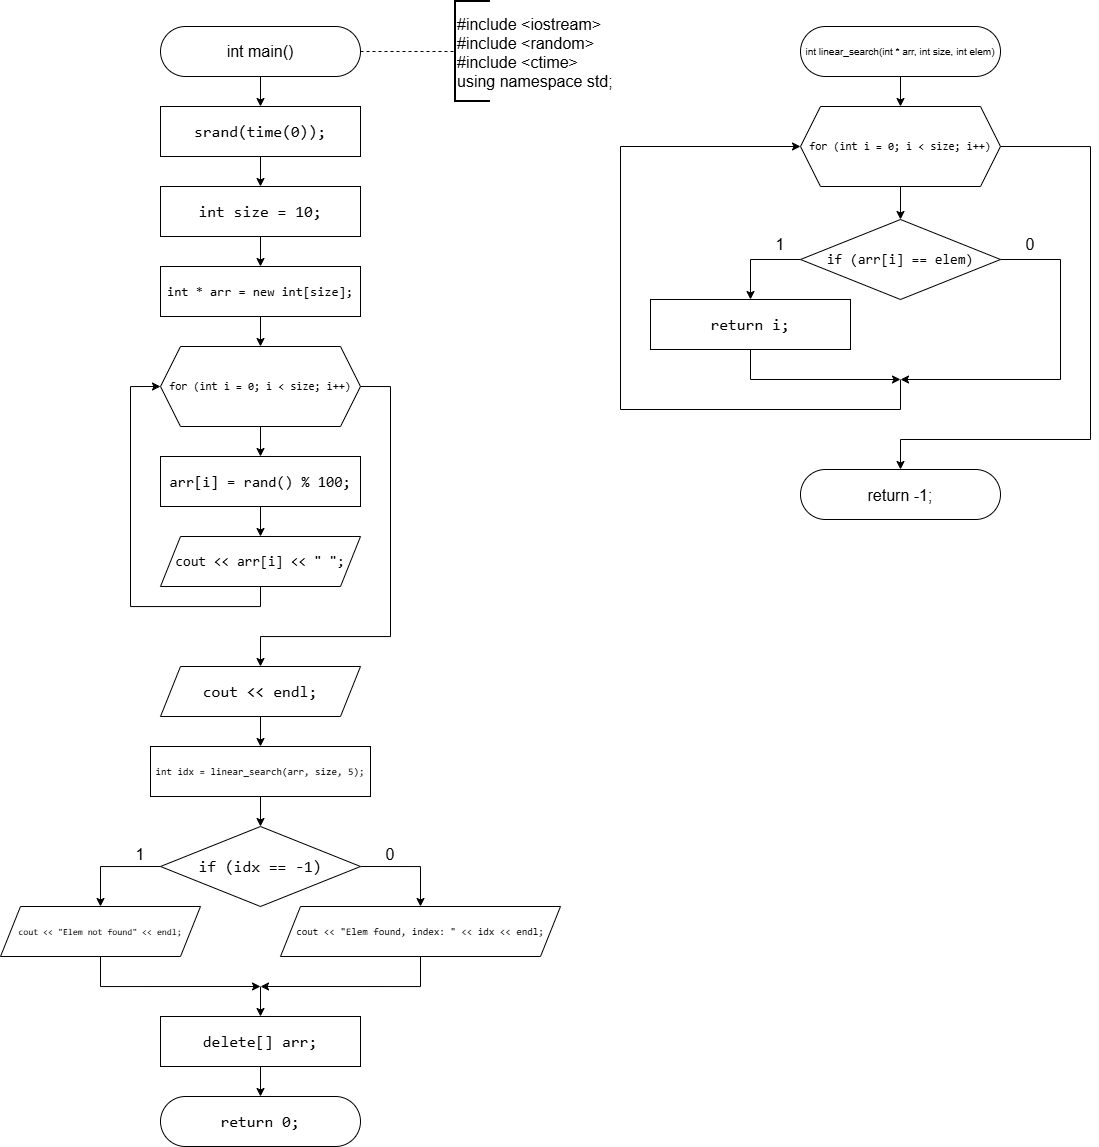

The diagram above was exported from draw.io. Its source (the exported page's mxGraphModel, read from the mxfile embedded in the PNG):
<mxGraphModel dx="2598" dy="756" grid="1" gridSize="10" guides="1" tooltips="1" connect="1" arrows="1" fold="1" page="1" pageScale="1" pageWidth="827" pageHeight="1169" background="#ffffff" math="0" shadow="0">
  <root>
    <mxCell id="0" />
    <mxCell id="1" parent="0" />
    <mxCell id="cT-95zfwcQalXd5YCCav-3" edge="1" parent="1" source="cT-95zfwcQalXd5YCCav-1" style="edgeStyle=orthogonalEdgeStyle;rounded=0;orthogonalLoop=1;jettySize=auto;html=1;" target="cT-95zfwcQalXd5YCCav-2" value="">
      <mxGeometry relative="1" as="geometry" />
    </mxCell>
    <mxCell id="cT-95zfwcQalXd5YCCav-1" parent="1" style="rounded=1;whiteSpace=wrap;html=1;arcSize=50;fontSize=16;" value="int main()" vertex="1">
      <mxGeometry height="50" width="200" x="-1490" y="37" as="geometry" />
    </mxCell>
    <mxCell id="cT-95zfwcQalXd5YCCav-5" edge="1" parent="1" source="cT-95zfwcQalXd5YCCav-2" style="edgeStyle=orthogonalEdgeStyle;rounded=0;orthogonalLoop=1;jettySize=auto;html=1;" target="cT-95zfwcQalXd5YCCav-4" value="">
      <mxGeometry relative="1" as="geometry" />
    </mxCell>
    <mxCell id="cT-95zfwcQalXd5YCCav-2" parent="1" style="rounded=0;whiteSpace=wrap;html=1;fontSize=16;labelBackgroundColor=none;fontColor=default;" value="&lt;div style=&quot;font-family: Consolas, &amp;quot;Courier New&amp;quot;, monospace; line-height: 22px; white-space: pre;&quot;&gt;&lt;span style=&quot;&quot;&gt;srand&lt;/span&gt;(&lt;span style=&quot;&quot;&gt;time&lt;/span&gt;(&lt;span style=&quot;&quot;&gt;0&lt;/span&gt;));&lt;/div&gt;" vertex="1">
      <mxGeometry height="50" width="200" x="-1490" y="117" as="geometry" />
    </mxCell>
    <mxCell id="cT-95zfwcQalXd5YCCav-7" edge="1" parent="1" source="cT-95zfwcQalXd5YCCav-4" style="edgeStyle=orthogonalEdgeStyle;rounded=0;orthogonalLoop=1;jettySize=auto;html=1;" target="cT-95zfwcQalXd5YCCav-6" value="">
      <mxGeometry relative="1" as="geometry" />
    </mxCell>
    <mxCell id="cT-95zfwcQalXd5YCCav-4" parent="1" style="rounded=0;whiteSpace=wrap;html=1;fontSize=16;labelBackgroundColor=none;fontColor=default;" value="&lt;div style=&quot;font-family: Consolas, &amp;quot;Courier New&amp;quot;, monospace; line-height: 22px; white-space: pre;&quot;&gt;&lt;div style=&quot;line-height: 22px;&quot;&gt;&lt;span style=&quot;&quot;&gt;int&lt;/span&gt; &lt;span style=&quot;&quot;&gt;size&lt;/span&gt; &lt;span style=&quot;&quot;&gt;=&lt;/span&gt; &lt;span style=&quot;&quot;&gt;10&lt;/span&gt;;&lt;/div&gt;&lt;/div&gt;" vertex="1">
      <mxGeometry height="50" width="200" x="-1490" y="197" as="geometry" />
    </mxCell>
    <mxCell id="cT-95zfwcQalXd5YCCav-10" edge="1" parent="1" source="cT-95zfwcQalXd5YCCav-6" style="edgeStyle=orthogonalEdgeStyle;rounded=0;orthogonalLoop=1;jettySize=auto;html=1;" target="cT-95zfwcQalXd5YCCav-9" value="">
      <mxGeometry relative="1" as="geometry" />
    </mxCell>
    <mxCell id="cT-95zfwcQalXd5YCCav-6" parent="1" style="rounded=0;whiteSpace=wrap;html=1;fontSize=13;labelBackgroundColor=none;fontColor=default;" value="&lt;div style=&quot;font-family: Consolas, &amp;quot;Courier New&amp;quot;, monospace; line-height: 22px; white-space: pre;&quot;&gt;&lt;div style=&quot;line-height: 22px;&quot;&gt;&lt;div style=&quot;line-height: 22px;&quot;&gt;&lt;span&gt;int&lt;/span&gt; &lt;span&gt;*&lt;/span&gt; &lt;span&gt;arr&lt;/span&gt; &lt;span&gt;=&lt;/span&gt; &lt;span&gt;new&lt;/span&gt; &lt;span&gt;int&lt;/span&gt;[size];&lt;/div&gt;&lt;/div&gt;&lt;/div&gt;" vertex="1">
      <mxGeometry height="50" width="200" x="-1490" y="277" as="geometry" />
    </mxCell>
    <mxCell id="cT-95zfwcQalXd5YCCav-13" edge="1" parent="1" source="cT-95zfwcQalXd5YCCav-8" style="edgeStyle=orthogonalEdgeStyle;rounded=0;orthogonalLoop=1;jettySize=auto;html=1;" target="cT-95zfwcQalXd5YCCav-12" value="">
      <mxGeometry relative="1" as="geometry" />
    </mxCell>
    <mxCell id="cT-95zfwcQalXd5YCCav-8" parent="1" style="rounded=0;whiteSpace=wrap;html=1;fontSize=15;labelBackgroundColor=none;fontColor=default;" value="&lt;div style=&quot;font-family: Consolas, &amp;quot;Courier New&amp;quot;, monospace; line-height: 22px; white-space: pre;&quot;&gt;&lt;div style=&quot;line-height: 22px;&quot;&gt;&lt;div style=&quot;line-height: 22px;&quot;&gt;&lt;span&gt;arr&lt;/span&gt;&lt;span&gt;[&lt;/span&gt;&lt;span&gt;i&lt;/span&gt;&lt;span&gt;] &lt;/span&gt;&lt;span&gt;=&lt;/span&gt;&lt;span&gt; &lt;/span&gt;&lt;span&gt;rand&lt;/span&gt;&lt;span&gt;() &lt;/span&gt;&lt;span&gt;%&lt;/span&gt;&lt;span&gt; &lt;/span&gt;&lt;span&gt;100&lt;/span&gt;&lt;span&gt;;&lt;/span&gt;&lt;/div&gt;&lt;/div&gt;&lt;/div&gt;" vertex="1">
      <mxGeometry height="50" width="200" x="-1490" y="467" as="geometry" />
    </mxCell>
    <mxCell id="cT-95zfwcQalXd5YCCav-11" edge="1" parent="1" source="cT-95zfwcQalXd5YCCav-9" style="edgeStyle=orthogonalEdgeStyle;rounded=0;orthogonalLoop=1;jettySize=auto;html=1;" target="cT-95zfwcQalXd5YCCav-8" value="">
      <mxGeometry relative="1" as="geometry" />
    </mxCell>
    <mxCell id="cT-95zfwcQalXd5YCCav-16" edge="1" parent="1" source="cT-95zfwcQalXd5YCCav-9" style="edgeStyle=orthogonalEdgeStyle;rounded=0;orthogonalLoop=1;jettySize=auto;html=1;exitX=1;exitY=0.5;exitDx=0;exitDy=0;entryX=0.5;entryY=0;entryDx=0;entryDy=0;" target="cT-95zfwcQalXd5YCCav-15">
      <mxGeometry relative="1" as="geometry">
        <Array as="points">
          <mxPoint x="-1260" y="397" />
          <mxPoint x="-1260" y="647" />
          <mxPoint x="-1390" y="647" />
        </Array>
      </mxGeometry>
    </mxCell>
    <mxCell id="cT-95zfwcQalXd5YCCav-9" parent="1" style="shape=hexagon;perimeter=hexagonPerimeter2;whiteSpace=wrap;html=1;fixedSize=1;fontSize=11;labelBackgroundColor=none;fontColor=default;" value="&lt;div style=&quot;font-family: Consolas, &amp;quot;Courier New&amp;quot;, monospace; line-height: 22px; white-space: pre;&quot;&gt;&lt;span&gt;for&lt;/span&gt; (&lt;span&gt;int&lt;/span&gt; &lt;span&gt;i&lt;/span&gt; &lt;span&gt;=&lt;/span&gt; &lt;span&gt;0&lt;/span&gt;; &lt;span&gt;i&lt;/span&gt; &lt;span&gt;&amp;lt;&lt;/span&gt; &lt;span&gt;size&lt;/span&gt;; &lt;span&gt;i&lt;/span&gt;&lt;span&gt;++&lt;/span&gt;)&lt;/div&gt;" vertex="1">
      <mxGeometry height="80" width="200" x="-1490" y="357" as="geometry" />
    </mxCell>
    <mxCell id="cT-95zfwcQalXd5YCCav-14" edge="1" parent="1" source="cT-95zfwcQalXd5YCCav-12" style="edgeStyle=orthogonalEdgeStyle;rounded=0;orthogonalLoop=1;jettySize=auto;html=1;exitX=0.5;exitY=1;exitDx=0;exitDy=0;entryX=0;entryY=0.5;entryDx=0;entryDy=0;" target="cT-95zfwcQalXd5YCCav-9">
      <mxGeometry relative="1" as="geometry">
        <Array as="points">
          <mxPoint x="-1390" y="617" />
          <mxPoint x="-1520" y="617" />
          <mxPoint x="-1520" y="397" />
        </Array>
      </mxGeometry>
    </mxCell>
    <mxCell id="cT-95zfwcQalXd5YCCav-12" parent="1" style="shape=parallelogram;perimeter=parallelogramPerimeter;whiteSpace=wrap;html=1;fixedSize=1;fontSize=14;labelBackgroundColor=none;fontColor=default;" value="&lt;div style=&quot;font-family: Consolas, &amp;quot;Courier New&amp;quot;, monospace; line-height: 22px; white-space: pre;&quot;&gt;&lt;span&gt;cout&lt;/span&gt;&lt;span&gt; &lt;/span&gt;&lt;span&gt;&amp;lt;&amp;lt;&lt;/span&gt;&lt;span&gt; &lt;/span&gt;&lt;span&gt;arr&lt;/span&gt;&lt;span&gt;[&lt;/span&gt;&lt;span&gt;i&lt;/span&gt;&lt;span&gt;] &lt;/span&gt;&lt;span&gt;&amp;lt;&amp;lt;&lt;/span&gt;&lt;span&gt; &lt;/span&gt;&lt;span&gt;&quot; &quot;&lt;/span&gt;&lt;span&gt;;&lt;/span&gt;&lt;/div&gt;" vertex="1">
      <mxGeometry height="50" width="200" x="-1490" y="547" as="geometry" />
    </mxCell>
    <mxCell id="cT-95zfwcQalXd5YCCav-18" edge="1" parent="1" source="cT-95zfwcQalXd5YCCav-15" style="edgeStyle=orthogonalEdgeStyle;rounded=0;orthogonalLoop=1;jettySize=auto;html=1;" target="cT-95zfwcQalXd5YCCav-17" value="">
      <mxGeometry relative="1" as="geometry" />
    </mxCell>
    <mxCell id="cT-95zfwcQalXd5YCCav-15" parent="1" style="shape=parallelogram;perimeter=parallelogramPerimeter;whiteSpace=wrap;html=1;fixedSize=1;fontSize=16;labelBackgroundColor=none;fontColor=default;" value="&lt;div style=&quot;font-family: Consolas, &amp;quot;Courier New&amp;quot;, monospace; line-height: 22px; white-space: pre;&quot;&gt;&lt;div style=&quot;line-height: 22px;&quot;&gt;&lt;span style=&quot;&quot;&gt;cout&lt;/span&gt; &lt;span style=&quot;&quot;&gt;&amp;lt;&amp;lt;&lt;/span&gt; &lt;span style=&quot;&quot;&gt;endl&lt;/span&gt;;&lt;/div&gt;&lt;/div&gt;" vertex="1">
      <mxGeometry height="50" width="200" x="-1490" y="677" as="geometry" />
    </mxCell>
    <mxCell id="cT-95zfwcQalXd5YCCav-20" edge="1" parent="1" source="cT-95zfwcQalXd5YCCav-17" style="edgeStyle=orthogonalEdgeStyle;rounded=0;orthogonalLoop=1;jettySize=auto;html=1;" target="cT-95zfwcQalXd5YCCav-19" value="">
      <mxGeometry relative="1" as="geometry" />
    </mxCell>
    <mxCell id="cT-95zfwcQalXd5YCCav-17" parent="1" style="rounded=0;whiteSpace=wrap;html=1;fontSize=10;labelBackgroundColor=none;fontColor=default;" value="&lt;div style=&quot;font-family: Consolas, &amp;quot;Courier New&amp;quot;, monospace; line-height: 22px; white-space: pre;&quot;&gt;&lt;div style=&quot;line-height: 22px;&quot;&gt;&lt;div style=&quot;line-height: 22px;&quot;&gt;&lt;div style=&quot;line-height: 22px;&quot;&gt;&lt;span&gt;int&lt;/span&gt; &lt;span&gt;idx&lt;/span&gt; &lt;span&gt;=&lt;/span&gt; &lt;span&gt;linear_search&lt;/span&gt;(&lt;span&gt;arr&lt;/span&gt;, &lt;span&gt;size&lt;/span&gt;, &lt;span&gt;5&lt;/span&gt;);&lt;/div&gt;&lt;/div&gt;&lt;/div&gt;&lt;/div&gt;" vertex="1">
      <mxGeometry height="50" width="220" x="-1500" y="757" as="geometry" />
    </mxCell>
    <mxCell id="cT-95zfwcQalXd5YCCav-22" edge="1" parent="1" source="cT-95zfwcQalXd5YCCav-19" style="edgeStyle=orthogonalEdgeStyle;rounded=0;orthogonalLoop=1;jettySize=auto;html=1;exitX=0;exitY=0.5;exitDx=0;exitDy=0;entryX=0.5;entryY=0;entryDx=0;entryDy=0;" target="cT-95zfwcQalXd5YCCav-21">
      <mxGeometry relative="1" as="geometry" />
    </mxCell>
    <mxCell id="cT-95zfwcQalXd5YCCav-24" edge="1" parent="1" source="cT-95zfwcQalXd5YCCav-19" style="edgeStyle=orthogonalEdgeStyle;rounded=0;orthogonalLoop=1;jettySize=auto;html=1;exitX=1;exitY=0.5;exitDx=0;exitDy=0;entryX=0.5;entryY=0;entryDx=0;entryDy=0;" target="cT-95zfwcQalXd5YCCav-23">
      <mxGeometry relative="1" as="geometry" />
    </mxCell>
    <mxCell id="cT-95zfwcQalXd5YCCav-19" parent="1" style="rhombus;whiteSpace=wrap;html=1;fontSize=16;labelBackgroundColor=none;fontColor=default;" value="&lt;div style=&quot;font-family: Consolas, &amp;quot;Courier New&amp;quot;, monospace; line-height: 22px; white-space: pre;&quot;&gt;&lt;span style=&quot;&quot;&gt;if&lt;/span&gt; (&lt;span style=&quot;&quot;&gt;idx&lt;/span&gt; &lt;span style=&quot;&quot;&gt;==&lt;/span&gt; &lt;span style=&quot;&quot;&gt;-&lt;/span&gt;&lt;span style=&quot;&quot;&gt;1&lt;/span&gt;)&lt;/div&gt;" vertex="1">
      <mxGeometry height="80" width="200" x="-1490" y="837" as="geometry" />
    </mxCell>
    <mxCell id="cT-95zfwcQalXd5YCCav-25" edge="1" parent="1" source="cT-95zfwcQalXd5YCCav-21" style="edgeStyle=orthogonalEdgeStyle;rounded=0;orthogonalLoop=1;jettySize=auto;html=1;exitX=0.5;exitY=1;exitDx=0;exitDy=0;">
      <mxGeometry relative="1" as="geometry">
        <Array as="points">
          <mxPoint x="-1550" y="997" />
        </Array>
        <mxPoint x="-1390" y="997" as="targetPoint" />
      </mxGeometry>
    </mxCell>
    <mxCell id="cT-95zfwcQalXd5YCCav-21" parent="1" style="shape=parallelogram;perimeter=parallelogramPerimeter;whiteSpace=wrap;html=1;fixedSize=1;fontSize=9;labelBackgroundColor=none;fontColor=default;" value="&lt;div style=&quot;font-family: Consolas, &amp;quot;Courier New&amp;quot;, monospace; line-height: 22px; white-space: pre;&quot;&gt;&lt;div style=&quot;line-height: 22px;&quot;&gt;&lt;div style=&quot;line-height: 22px;&quot;&gt;&lt;span&gt;cout&lt;/span&gt;&lt;span&gt; &lt;/span&gt;&lt;span&gt;&amp;lt;&amp;lt;&lt;/span&gt;&lt;span&gt; &lt;/span&gt;&lt;span&gt;&quot;Elem not found&quot;&lt;/span&gt;&lt;span&gt; &lt;/span&gt;&lt;span&gt;&amp;lt;&amp;lt;&lt;/span&gt;&lt;span&gt; &lt;/span&gt;&lt;span&gt;endl&lt;/span&gt;&lt;span&gt;;&lt;/span&gt;&lt;/div&gt;&lt;/div&gt;&lt;/div&gt;" vertex="1">
      <mxGeometry height="50" width="200" x="-1650" y="917" as="geometry" />
    </mxCell>
    <mxCell id="cT-95zfwcQalXd5YCCav-26" edge="1" parent="1" source="cT-95zfwcQalXd5YCCav-23" style="edgeStyle=orthogonalEdgeStyle;rounded=0;orthogonalLoop=1;jettySize=auto;html=1;exitX=0.5;exitY=1;exitDx=0;exitDy=0;">
      <mxGeometry relative="1" as="geometry">
        <Array as="points">
          <mxPoint x="-1230" y="997" />
        </Array>
        <mxPoint x="-1390" y="997" as="targetPoint" />
      </mxGeometry>
    </mxCell>
    <mxCell id="cT-95zfwcQalXd5YCCav-23" parent="1" style="shape=parallelogram;perimeter=parallelogramPerimeter;whiteSpace=wrap;html=1;fixedSize=1;fontSize=10;labelBackgroundColor=none;fontColor=default;" value="&lt;div style=&quot;font-family: Consolas, &amp;quot;Courier New&amp;quot;, monospace; line-height: 22px; white-space: pre;&quot;&gt;&lt;div style=&quot;line-height: 22px;&quot;&gt;&lt;div style=&quot;line-height: 22px;&quot;&gt;&lt;span&gt;cout&lt;/span&gt;&lt;span&gt; &lt;/span&gt;&lt;span&gt;&amp;lt;&amp;lt;&lt;/span&gt;&lt;span&gt; &lt;/span&gt;&lt;span&gt;&quot;Elem found, index: &quot;&lt;/span&gt;&lt;span&gt; &lt;/span&gt;&lt;span&gt;&amp;lt;&amp;lt;&lt;/span&gt;&lt;span&gt; &lt;/span&gt;&lt;span&gt;idx&lt;/span&gt;&lt;span&gt; &lt;/span&gt;&lt;span&gt;&amp;lt;&amp;lt;&lt;/span&gt;&lt;span&gt; &lt;/span&gt;&lt;span&gt;endl&lt;/span&gt;&lt;span&gt;;&lt;/span&gt;&lt;/div&gt;&lt;/div&gt;&lt;/div&gt;" vertex="1">
      <mxGeometry height="50" width="280" x="-1370" y="917" as="geometry" />
    </mxCell>
    <mxCell id="cT-95zfwcQalXd5YCCav-30" edge="1" parent="1" source="cT-95zfwcQalXd5YCCav-27" style="edgeStyle=orthogonalEdgeStyle;rounded=0;orthogonalLoop=1;jettySize=auto;html=1;" target="cT-95zfwcQalXd5YCCav-29" value="">
      <mxGeometry relative="1" as="geometry" />
    </mxCell>
    <mxCell id="cT-95zfwcQalXd5YCCav-27" parent="1" style="rounded=0;whiteSpace=wrap;html=1;fontSize=16;labelBackgroundColor=none;fontColor=default;" value="&lt;div style=&quot;font-family: Consolas, &amp;quot;Courier New&amp;quot;, monospace; line-height: 22px; white-space: pre;&quot;&gt;&lt;div style=&quot;line-height: 22px;&quot;&gt;&lt;div style=&quot;line-height: 22px;&quot;&gt;&lt;div style=&quot;line-height: 22px;&quot;&gt;&lt;div style=&quot;line-height: 22px;&quot;&gt;&lt;span style=&quot;&quot;&gt;delete[]&lt;/span&gt; &lt;span style=&quot;&quot;&gt;arr&lt;/span&gt;;&lt;/div&gt;&lt;/div&gt;&lt;/div&gt;&lt;/div&gt;&lt;/div&gt;" vertex="1">
      <mxGeometry height="50" width="200" x="-1490" y="1027" as="geometry" />
    </mxCell>
    <mxCell id="cT-95zfwcQalXd5YCCav-28" edge="1" parent="1" style="endArrow=classic;html=1;rounded=0;entryX=0.5;entryY=0;entryDx=0;entryDy=0;" target="cT-95zfwcQalXd5YCCav-27" value="">
      <mxGeometry height="50" relative="1" width="50" as="geometry">
        <mxPoint x="-1390" y="997" as="sourcePoint" />
        <mxPoint x="-1320" y="827" as="targetPoint" />
      </mxGeometry>
    </mxCell>
    <mxCell id="cT-95zfwcQalXd5YCCav-29" parent="1" style="rounded=1;whiteSpace=wrap;html=1;arcSize=50;fontSize=16;labelBackgroundColor=none;fontColor=default;" value="&lt;div style=&quot;font-family: Consolas, &amp;quot;Courier New&amp;quot;, monospace; line-height: 22px; white-space: pre;&quot;&gt;&lt;span style=&quot;&quot;&gt;return&lt;/span&gt; &lt;span style=&quot;&quot;&gt;0&lt;/span&gt;;&lt;/div&gt;" vertex="1">
      <mxGeometry height="50" width="200" x="-1490" y="1107" as="geometry" />
    </mxCell>
    <mxCell id="cT-95zfwcQalXd5YCCav-31" edge="1" parent="1" source="cT-95zfwcQalXd5YCCav-1" style="endArrow=none;dashed=1;html=1;rounded=0;exitX=1;exitY=0.5;exitDx=0;exitDy=0;" target="cT-95zfwcQalXd5YCCav-32" value="">
      <mxGeometry height="50" relative="1" width="50" as="geometry">
        <mxPoint x="-1270" y="137" as="sourcePoint" />
        <mxPoint x="-1170" y="62" as="targetPoint" />
      </mxGeometry>
    </mxCell>
    <mxCell id="cT-95zfwcQalXd5YCCav-32" parent="1" style="strokeWidth=2;shape=mxgraph.flowchart.annotation_1;align=left;pointerEvents=1;labelBackgroundColor=none;fontColor=default;fontSize=16;" value="#include &lt;iostream&gt;&#10;#include &lt;random&gt;&#10;#include &lt;ctime&gt;&#10;using namespace std;" vertex="1">
      <mxGeometry height="100" width="35" x="-1195" y="12" as="geometry" />
    </mxCell>
    <mxCell id="cT-95zfwcQalXd5YCCav-36" edge="1" parent="1" source="cT-95zfwcQalXd5YCCav-33" style="edgeStyle=orthogonalEdgeStyle;rounded=0;orthogonalLoop=1;jettySize=auto;html=1;" target="cT-95zfwcQalXd5YCCav-34" value="">
      <mxGeometry relative="1" as="geometry" />
    </mxCell>
    <mxCell id="cT-95zfwcQalXd5YCCav-33" parent="1" style="rounded=1;arcSize=50;fontSize=10;labelBackgroundColor=none;fontColor=default;" value="int linear_search(int * arr, int size, int elem)" vertex="1">
      <mxGeometry height="50" width="200" x="-850" y="37" as="geometry" />
    </mxCell>
    <mxCell id="cT-95zfwcQalXd5YCCav-43" edge="1" parent="1" source="cT-95zfwcQalXd5YCCav-34" style="edgeStyle=orthogonalEdgeStyle;rounded=0;orthogonalLoop=1;jettySize=auto;html=1;" target="cT-95zfwcQalXd5YCCav-42" value="">
      <mxGeometry relative="1" as="geometry" />
    </mxCell>
    <mxCell id="cT-95zfwcQalXd5YCCav-52" edge="1" parent="1" source="cT-95zfwcQalXd5YCCav-34" style="edgeStyle=orthogonalEdgeStyle;rounded=0;orthogonalLoop=1;jettySize=auto;html=1;exitX=1;exitY=0.5;exitDx=0;exitDy=0;entryX=0.5;entryY=0;entryDx=0;entryDy=0;" target="cT-95zfwcQalXd5YCCav-49">
      <mxGeometry relative="1" as="geometry">
        <Array as="points">
          <mxPoint x="-560" y="157" />
          <mxPoint x="-560" y="450" />
          <mxPoint x="-750" y="450" />
        </Array>
      </mxGeometry>
    </mxCell>
    <mxCell id="cT-95zfwcQalXd5YCCav-34" parent="1" style="shape=hexagon;perimeter=hexagonPerimeter2;whiteSpace=wrap;html=1;fixedSize=1;fontSize=11;labelBackgroundColor=none;fontColor=default;" value="&lt;div style=&quot;font-family: Consolas, &amp;quot;Courier New&amp;quot;, monospace; line-height: 22px; white-space: pre;&quot;&gt;&lt;div style=&quot;line-height: 22px;&quot;&gt;&lt;span style=&quot;&quot;&gt;for&lt;/span&gt; (&lt;span style=&quot;&quot;&gt;int&lt;/span&gt; &lt;span style=&quot;&quot;&gt;i&lt;/span&gt; &lt;span style=&quot;&quot;&gt;=&lt;/span&gt; &lt;span style=&quot;&quot;&gt;0&lt;/span&gt;; &lt;span style=&quot;&quot;&gt;i&lt;/span&gt; &lt;span style=&quot;&quot;&gt;&amp;lt;&lt;/span&gt; &lt;span style=&quot;&quot;&gt;size&lt;/span&gt;; &lt;span style=&quot;&quot;&gt;i&lt;/span&gt;&lt;span style=&quot;&quot;&gt;++&lt;/span&gt;)&lt;/div&gt;&lt;/div&gt;" vertex="1">
      <mxGeometry height="80" width="200" x="-850" y="117" as="geometry" />
    </mxCell>
    <mxCell id="cT-95zfwcQalXd5YCCav-44" edge="1" parent="1" source="cT-95zfwcQalXd5YCCav-37" style="edgeStyle=orthogonalEdgeStyle;rounded=0;orthogonalLoop=1;jettySize=auto;html=1;exitX=0.5;exitY=1;exitDx=0;exitDy=0;">
      <mxGeometry relative="1" as="geometry">
        <Array as="points">
          <mxPoint x="-900" y="390" />
        </Array>
        <mxPoint x="-750" y="390" as="targetPoint" />
      </mxGeometry>
    </mxCell>
    <mxCell id="cT-95zfwcQalXd5YCCav-37" parent="1" style="rounded=0;whiteSpace=wrap;html=1;fontSize=16;labelBackgroundColor=none;fontColor=default;" value="&lt;div style=&quot;font-family: Consolas, &amp;quot;Courier New&amp;quot;, monospace; line-height: 22px; white-space: pre;&quot;&gt;&lt;div style=&quot;line-height: 22px;&quot;&gt;&lt;span style=&quot;&quot;&gt;return&lt;/span&gt;&lt;span style=&quot;&quot;&gt; &lt;/span&gt;&lt;span style=&quot;&quot;&gt;i&lt;/span&gt;&lt;span style=&quot;&quot;&gt;;&lt;/span&gt;&lt;/div&gt;&lt;/div&gt;" vertex="1">
      <mxGeometry height="50" width="200" x="-1000" y="310" as="geometry" />
    </mxCell>
    <mxCell id="cT-95zfwcQalXd5YCCav-40" edge="1" parent="1" source="cT-95zfwcQalXd5YCCav-42" style="edgeStyle=orthogonalEdgeStyle;rounded=0;orthogonalLoop=1;jettySize=auto;html=1;exitX=0;exitY=0.5;exitDx=0;exitDy=0;entryX=0.5;entryY=0;entryDx=0;entryDy=0;" target="cT-95zfwcQalXd5YCCav-37">
      <mxGeometry relative="1" as="geometry">
        <mxPoint x="-910" y="310" as="targetPoint" />
      </mxGeometry>
    </mxCell>
    <mxCell id="cT-95zfwcQalXd5YCCav-41" edge="1" parent="1" source="cT-95zfwcQalXd5YCCav-42" style="edgeStyle=orthogonalEdgeStyle;rounded=0;orthogonalLoop=1;jettySize=auto;html=1;exitX=1;exitY=0.5;exitDx=0;exitDy=0;">
      <mxGeometry relative="1" as="geometry">
        <Array as="points">
          <mxPoint x="-590" y="270" />
          <mxPoint x="-590" y="390" />
        </Array>
        <mxPoint x="-750" y="390" as="targetPoint" />
      </mxGeometry>
    </mxCell>
    <mxCell id="cT-95zfwcQalXd5YCCav-42" parent="1" style="rhombus;whiteSpace=wrap;html=1;fontSize=14;labelBackgroundColor=none;fontColor=default;" value="&lt;div style=&quot;font-family: Consolas, &amp;quot;Courier New&amp;quot;, monospace; line-height: 22px; white-space: pre;&quot;&gt;&lt;div style=&quot;line-height: 22px;&quot;&gt;&lt;span&gt;if&lt;/span&gt;&lt;span&gt; (&lt;/span&gt;&lt;span&gt;arr&lt;/span&gt;&lt;span&gt;[&lt;/span&gt;&lt;span&gt;i&lt;/span&gt;&lt;span&gt;] &lt;/span&gt;&lt;span&gt;==&lt;/span&gt;&lt;span&gt; &lt;/span&gt;&lt;span&gt;elem&lt;/span&gt;&lt;span&gt;)&lt;/span&gt;&lt;/div&gt;&lt;/div&gt;" vertex="1">
      <mxGeometry height="80" width="200" x="-850" y="230" as="geometry" />
    </mxCell>
    <mxCell id="cT-95zfwcQalXd5YCCav-45" parent="1" style="text;html=1;whiteSpace=wrap;strokeColor=none;fillColor=none;align=center;verticalAlign=middle;rounded=0;fontSize=16;" value="1" vertex="1">
      <mxGeometry height="30" width="60" x="-1540" y="850" as="geometry" />
    </mxCell>
    <mxCell id="cT-95zfwcQalXd5YCCav-46" parent="1" style="text;html=1;whiteSpace=wrap;strokeColor=none;fillColor=none;align=center;verticalAlign=middle;rounded=0;fontSize=16;" value="0" vertex="1">
      <mxGeometry height="30" width="60" x="-1290" y="850" as="geometry" />
    </mxCell>
    <mxCell id="cT-95zfwcQalXd5YCCav-47" parent="1" style="text;html=1;whiteSpace=wrap;strokeColor=none;fillColor=none;align=center;verticalAlign=middle;rounded=0;fontSize=16;" value="1" vertex="1">
      <mxGeometry height="30" width="60" x="-900" y="240" as="geometry" />
    </mxCell>
    <mxCell id="cT-95zfwcQalXd5YCCav-48" parent="1" style="text;html=1;whiteSpace=wrap;strokeColor=none;fillColor=none;align=center;verticalAlign=middle;rounded=0;fontSize=16;" value="0" vertex="1">
      <mxGeometry height="30" width="60" x="-650" y="240" as="geometry" />
    </mxCell>
    <mxCell id="cT-95zfwcQalXd5YCCav-49" parent="1" style="rounded=1;arcSize=50;fontSize=16;labelBackgroundColor=none;fontColor=default;" value="return -1;" vertex="1">
      <mxGeometry height="50" width="200" x="-850" y="480" as="geometry" />
    </mxCell>
    <mxCell id="cT-95zfwcQalXd5YCCav-51" edge="1" parent="1" style="endArrow=classic;html=1;rounded=0;entryX=0;entryY=0.5;entryDx=0;entryDy=0;" target="cT-95zfwcQalXd5YCCav-34" value="">
      <mxGeometry height="50" relative="1" width="50" as="geometry">
        <Array as="points">
          <mxPoint x="-750" y="420" />
          <mxPoint x="-1030" y="420" />
          <mxPoint x="-1030" y="157" />
        </Array>
        <mxPoint x="-750" y="390" as="sourcePoint" />
        <mxPoint x="-770" y="320" as="targetPoint" />
      </mxGeometry>
    </mxCell>
  </root>
</mxGraphModel>